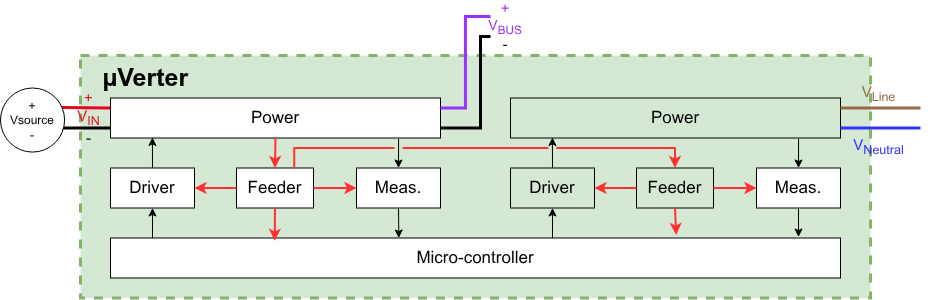

The diagram above was exported from draw.io. Its source (the exported page's mxGraphModel, read from the mxfile embedded in the PNG):
<mxGraphModel dx="1738" dy="1396" grid="1" gridSize="10" guides="1" tooltips="1" connect="1" arrows="1" fold="1" page="1" pageScale="1" pageWidth="850" pageHeight="1100" math="0" shadow="0">
  <root>
    <mxCell id="0" />
    <mxCell id="1" parent="0" />
    <mxCell id="15" value="&amp;nbsp; &amp;nbsp;&lt;b&gt;µVerter&lt;/b&gt;" style="rounded=0;whiteSpace=wrap;html=1;fillColor=#d5e8d4;strokeColor=#82b366;strokeWidth=3;dashed=1;align=left;verticalAlign=top;fontSize=25;" parent="1" vertex="1">
      <mxGeometry x="30" y="429" width="790" height="242.5" as="geometry" />
    </mxCell>
    <mxCell id="74" value="" style="edgeStyle=none;html=1;exitX=0.873;exitY=1.025;exitDx=0;exitDy=0;exitPerimeter=0;entryX=0.5;entryY=0;entryDx=0;entryDy=0;fontSize=17;" parent="1" source="75" target="77" edge="1">
      <mxGeometry relative="1" as="geometry" />
    </mxCell>
    <mxCell id="75" value="Power" style="whiteSpace=wrap;html=1;fontSize=17;" parent="1" vertex="1">
      <mxGeometry x="60" y="471.5" width="330" height="40" as="geometry" />
    </mxCell>
    <mxCell id="76" value="" style="edgeStyle=none;html=1;exitX=0.5;exitY=1;exitDx=0;exitDy=0;entryX=0.395;entryY=0;entryDx=0;entryDy=0;entryPerimeter=0;fontSize=17;" parent="1" source="77" target="79" edge="1">
      <mxGeometry relative="1" as="geometry">
        <mxPoint x="348" y="609.5" as="targetPoint" />
      </mxGeometry>
    </mxCell>
    <mxCell id="77" value="Meas." style="whiteSpace=wrap;html=1;fontSize=17;" parent="1" vertex="1">
      <mxGeometry x="306" y="541.5" width="84" height="40" as="geometry" />
    </mxCell>
    <mxCell id="78" value="" style="edgeStyle=none;html=1;entryX=0.5;entryY=1;entryDx=0;entryDy=0;fontSize=17;" parent="1" target="81" edge="1">
      <mxGeometry relative="1" as="geometry">
        <mxPoint x="102" y="611.5" as="sourcePoint" />
      </mxGeometry>
    </mxCell>
    <mxCell id="79" value="Micro-controller" style="whiteSpace=wrap;html=1;fontSize=17;" parent="1" vertex="1">
      <mxGeometry x="60" y="611.5" width="730" height="40" as="geometry" />
    </mxCell>
    <mxCell id="80" value="" style="html=1;exitX=0.5;exitY=0;exitDx=0;exitDy=0;entryX=0.127;entryY=0.985;entryDx=0;entryDy=0;entryPerimeter=0;fontSize=17;" parent="1" source="81" target="75" edge="1">
      <mxGeometry relative="1" as="geometry">
        <mxPoint x="100" y="511.5" as="targetPoint" />
      </mxGeometry>
    </mxCell>
    <mxCell id="81" value="Driver" style="whiteSpace=wrap;html=1;fontSize=17;" parent="1" vertex="1">
      <mxGeometry x="60" y="541.5" width="84" height="40" as="geometry" />
    </mxCell>
    <mxCell id="82" value="Feeder" style="whiteSpace=wrap;html=1;fontSize=17;" parent="1" vertex="1">
      <mxGeometry x="186" y="541.5" width="77" height="40" as="geometry" />
    </mxCell>
    <mxCell id="83" value="" style="edgeStyle=none;orthogonalLoop=1;jettySize=auto;html=1;exitX=0.5;exitY=1;exitDx=0;exitDy=0;entryX=0.5;entryY=0;entryDx=0;entryDy=0;strokeWidth=2;strokeColor=#FF3333;fontSize=17;" parent="1" source="75" target="82" edge="1">
      <mxGeometry width="100" relative="1" as="geometry">
        <mxPoint x="215" y="511.5" as="sourcePoint" />
        <mxPoint x="213.5" y="541.5" as="targetPoint" />
        <Array as="points" />
      </mxGeometry>
    </mxCell>
    <mxCell id="84" value="" style="edgeStyle=none;orthogonalLoop=1;jettySize=auto;html=1;exitX=1;exitY=0.5;exitDx=0;exitDy=0;entryX=0;entryY=0.5;entryDx=0;entryDy=0;strokeWidth=2;strokeColor=#FF3333;fontSize=17;" parent="1" source="82" target="77" edge="1">
      <mxGeometry width="100" relative="1" as="geometry">
        <mxPoint x="181" y="568.1666666666666" as="sourcePoint" />
        <mxPoint x="195" y="588.1666666666666" as="targetPoint" />
        <Array as="points" />
      </mxGeometry>
    </mxCell>
    <mxCell id="85" value="" style="edgeStyle=none;orthogonalLoop=1;jettySize=auto;html=1;exitX=0.5;exitY=1;exitDx=0;exitDy=0;entryX=0.225;entryY=0.071;entryDx=0;entryDy=0;strokeWidth=2;strokeColor=#FF3333;entryPerimeter=0;fontSize=17;" parent="1" source="82" target="79" edge="1">
      <mxGeometry width="100" relative="1" as="geometry">
        <mxPoint x="272" y="588.1666666666666" as="sourcePoint" />
        <mxPoint x="293" y="568.1666666666666" as="targetPoint" />
        <Array as="points" />
      </mxGeometry>
    </mxCell>
    <mxCell id="86" value="" style="edgeStyle=none;orthogonalLoop=1;jettySize=auto;html=1;exitX=0;exitY=0.5;exitDx=0;exitDy=0;entryX=1;entryY=0.5;entryDx=0;entryDy=0;strokeWidth=2;strokeColor=#FF3333;fontSize=17;" parent="1" source="82" target="81" edge="1">
      <mxGeometry width="100" relative="1" as="geometry">
        <mxPoint x="272" y="628.1666666666665" as="sourcePoint" />
        <mxPoint x="293" y="648.1666666666665" as="targetPoint" />
        <Array as="points" />
      </mxGeometry>
    </mxCell>
    <mxCell id="93" value="" style="edgeStyle=none;html=1;exitX=0.873;exitY=1.025;exitDx=0;exitDy=0;exitPerimeter=0;entryX=0.5;entryY=0;entryDx=0;entryDy=0;fontSize=17;" parent="1" source="94" target="96" edge="1">
      <mxGeometry relative="1" as="geometry" />
    </mxCell>
    <mxCell id="94" value="Power" style="whiteSpace=wrap;html=1;fontSize=17;fillColor=none;" parent="1" vertex="1">
      <mxGeometry x="460" y="471.5" width="330" height="40" as="geometry" />
    </mxCell>
    <mxCell id="95" value="" style="edgeStyle=none;html=1;exitX=0.5;exitY=1;exitDx=0;exitDy=0;fontSize=17;" parent="1" source="96" edge="1">
      <mxGeometry relative="1" as="geometry">
        <mxPoint x="748" y="610.5" as="targetPoint" />
      </mxGeometry>
    </mxCell>
    <mxCell id="96" value="Meas." style="whiteSpace=wrap;html=1;fontSize=17;" parent="1" vertex="1">
      <mxGeometry x="706" y="541.5" width="84" height="40" as="geometry" />
    </mxCell>
    <mxCell id="97" value="" style="edgeStyle=none;html=1;entryX=0.5;entryY=1;entryDx=0;entryDy=0;fontSize=17;" parent="1" target="100" edge="1">
      <mxGeometry relative="1" as="geometry">
        <mxPoint x="502" y="611.5" as="sourcePoint" />
      </mxGeometry>
    </mxCell>
    <mxCell id="99" value="" style="html=1;exitX=0.5;exitY=0;exitDx=0;exitDy=0;entryX=0.127;entryY=0.985;entryDx=0;entryDy=0;entryPerimeter=0;fontSize=17;" parent="1" source="100" target="94" edge="1">
      <mxGeometry relative="1" as="geometry">
        <mxPoint x="500" y="511.5" as="targetPoint" />
      </mxGeometry>
    </mxCell>
    <mxCell id="100" value="Driver" style="whiteSpace=wrap;html=1;fontSize=17;fillColor=none;" parent="1" vertex="1">
      <mxGeometry x="460" y="541.5" width="84" height="40" as="geometry" />
    </mxCell>
    <mxCell id="101" value="Feeder" style="whiteSpace=wrap;html=1;fontSize=17;fillColor=none;" parent="1" vertex="1">
      <mxGeometry x="586" y="541.5" width="77" height="40" as="geometry" />
    </mxCell>
    <mxCell id="102" value="" style="edgeStyle=elbowEdgeStyle;orthogonalLoop=1;jettySize=auto;html=1;exitX=0.75;exitY=0;exitDx=0;exitDy=0;entryX=0.5;entryY=0;entryDx=0;entryDy=0;strokeWidth=2;strokeColor=#FF3333;elbow=vertical;jumpStyle=gap;rounded=0;curved=0;fontSize=17;" parent="1" source="82" target="101" edge="1">
      <mxGeometry width="100" relative="1" as="geometry">
        <mxPoint x="615" y="511.5" as="sourcePoint" />
        <mxPoint x="613.5" y="541.5" as="targetPoint" />
        <Array as="points">
          <mxPoint x="440" y="521.5" />
        </Array>
      </mxGeometry>
    </mxCell>
    <mxCell id="103" value="" style="edgeStyle=none;orthogonalLoop=1;jettySize=auto;html=1;exitX=1;exitY=0.5;exitDx=0;exitDy=0;entryX=0;entryY=0.5;entryDx=0;entryDy=0;strokeWidth=2;strokeColor=#FF3333;fontSize=17;" parent="1" source="101" target="96" edge="1">
      <mxGeometry width="100" relative="1" as="geometry">
        <mxPoint x="581" y="568.1666666666666" as="sourcePoint" />
        <mxPoint x="595" y="588.1666666666666" as="targetPoint" />
        <Array as="points" />
      </mxGeometry>
    </mxCell>
    <mxCell id="104" value="" style="edgeStyle=none;orthogonalLoop=1;jettySize=auto;html=1;exitX=0.5;exitY=1;exitDx=0;exitDy=0;entryX=0.775;entryY=-0.075;entryDx=0;entryDy=0;strokeWidth=2;strokeColor=#FF3333;entryPerimeter=0;fontSize=17;" parent="1" source="101" target="79" edge="1">
      <mxGeometry width="100" relative="1" as="geometry">
        <mxPoint x="672" y="588.1666666666666" as="sourcePoint" />
        <mxPoint x="625" y="611.5" as="targetPoint" />
        <Array as="points" />
      </mxGeometry>
    </mxCell>
    <mxCell id="105" value="" style="edgeStyle=none;orthogonalLoop=1;jettySize=auto;html=1;exitX=0;exitY=0.5;exitDx=0;exitDy=0;entryX=1;entryY=0.5;entryDx=0;entryDy=0;strokeWidth=2;strokeColor=#FF3333;fontSize=17;" parent="1" source="101" target="100" edge="1">
      <mxGeometry width="100" relative="1" as="geometry">
        <mxPoint x="672" y="628.1666666666665" as="sourcePoint" />
        <mxPoint x="693" y="648.1666666666665" as="targetPoint" />
        <Array as="points" />
      </mxGeometry>
    </mxCell>
    <mxCell id="16" value="" style="endArrow=none;html=1;rounded=0;entryX=1;entryY=0.25;entryDx=0;entryDy=0;strokeColor=light-dark(#986a44, #ededed);strokeWidth=3;exitX=0.156;exitY=0.312;exitDx=0;exitDy=0;exitPerimeter=0;" parent="1" target="94" edge="1">
      <mxGeometry width="50" height="50" relative="1" as="geometry">
        <mxPoint x="869.996551724138" y="481.49310344827586" as="sourcePoint" />
        <mxPoint x="789.9979961215256" y="477.6920415224913" as="targetPoint" />
      </mxGeometry>
    </mxCell>
    <mxCell id="17" value="" style="endArrow=none;html=1;rounded=0;strokeWidth=3;exitX=0;exitY=0.75;exitDx=0;exitDy=0;entryX=0.98;entryY=0.52;entryDx=0;entryDy=0;entryPerimeter=0;" parent="1" source="75" edge="1">
      <mxGeometry width="50" height="50" relative="1" as="geometry">
        <mxPoint x="50" y="501.5" as="sourcePoint" />
        <mxPoint x="9.768000000000029" y="501.5552" as="targetPoint" />
      </mxGeometry>
    </mxCell>
    <mxCell id="18" value="" style="endArrow=none;html=1;rounded=0;entryX=0.999;entryY=0.307;entryDx=0;entryDy=0;fillColor=#f8cecc;strokeColor=light-dark(#e40620, #d7817e);strokeWidth=3;exitX=0;exitY=0.25;exitDx=0;exitDy=0;entryPerimeter=0;" parent="1" source="75" edge="1">
      <mxGeometry width="50" height="50" relative="1" as="geometry">
        <mxPoint x="40" y="471.5" as="sourcePoint" />
        <mxPoint x="11.508399999999938" y="481.05182" as="targetPoint" />
      </mxGeometry>
    </mxCell>
    <mxCell id="24" value="" style="endArrow=none;html=1;rounded=0;strokeColor=#3333FF;strokeWidth=3;exitX=0.156;exitY=0.624;exitDx=0;exitDy=0;exitPerimeter=0;entryX=1;entryY=0.75;entryDx=0;entryDy=0;" parent="1" target="94" edge="1">
      <mxGeometry width="50" height="50" relative="1" as="geometry">
        <mxPoint x="869.996551724138" y="501.4862068965517" as="sourcePoint" />
        <mxPoint x="800" y="501.5" as="targetPoint" />
      </mxGeometry>
    </mxCell>
    <mxCell id="25" value="" style="endArrow=none;html=1;rounded=0;fillColor=#f8cecc;strokeColor=light-dark(#9933FF,#D7817E);strokeWidth=3;entryX=1;entryY=0.25;entryDx=0;entryDy=0;fontSize=17;edgeStyle=elbowEdgeStyle;" parent="1" target="75" edge="1">
      <mxGeometry width="50" height="50" relative="1" as="geometry">
        <mxPoint x="440" y="390" as="sourcePoint" />
        <mxPoint x="400" y="481.5" as="targetPoint" />
      </mxGeometry>
    </mxCell>
    <mxCell id="28" value="&lt;div&gt;&lt;span style=&quot;color: light-dark(rgb(153, 51, 255), transparent);&quot;&gt;+&lt;br&gt;V&lt;sub&gt;BUS&lt;/sub&gt;&lt;/span&gt;&lt;/div&gt;&lt;div&gt;-&lt;/div&gt;" style="text;html=1;whiteSpace=wrap;strokeColor=none;fillColor=none;align=center;verticalAlign=middle;rounded=0;fontSize=14;" parent="1" vertex="1">
      <mxGeometry x="430" y="380" width="50" height="40" as="geometry" />
    </mxCell>
    <mxCell id="29" value="&lt;div&gt;&lt;span style=&quot;color: light-dark(rgb(152, 106, 68), rgb(237, 237, 237));&quot;&gt;V&lt;sub&gt;Line&lt;/sub&gt;&lt;/span&gt;&lt;/div&gt;" style="text;html=1;whiteSpace=wrap;strokeColor=none;fillColor=none;align=center;verticalAlign=middle;rounded=0;fontSize=15;" parent="1" vertex="1">
      <mxGeometry x="780" y="461.5" width="96.96" height="10" as="geometry" />
    </mxCell>
    <mxCell id="30" value="&lt;div&gt;&lt;span style=&quot;color: light-dark(rgb(51, 51, 255), rgb(237, 237, 237));&quot;&gt;V&lt;sub&gt;Neutral&lt;/sub&gt;&lt;/span&gt;&lt;/div&gt;" style="text;html=1;whiteSpace=wrap;strokeColor=none;fillColor=none;align=center;verticalAlign=middle;rounded=0;fontSize=15;" parent="1" vertex="1">
      <mxGeometry x="780" y="511.5" width="96.96" height="16.26" as="geometry" />
    </mxCell>
    <mxCell id="113" value="" style="endArrow=none;html=1;rounded=0;strokeWidth=3;entryX=1;entryY=0.75;entryDx=0;entryDy=0;fontSize=17;edgeStyle=elbowEdgeStyle;" parent="1" target="75" edge="1">
      <mxGeometry width="50" height="50" relative="1" as="geometry">
        <mxPoint x="440" y="410" as="sourcePoint" />
        <mxPoint x="375.0032258064516" y="499.03999999999996" as="targetPoint" />
        <Array as="points">
          <mxPoint x="430" y="460" />
        </Array>
      </mxGeometry>
    </mxCell>
    <mxCell id="114" value="" style="group" parent="1" vertex="1" connectable="0">
      <mxGeometry x="-50" y="461.5" width="70" height="70" as="geometry" />
    </mxCell>
    <mxCell id="115" value="+&lt;div&gt;Vsource&lt;/div&gt;&lt;div&gt;-&lt;/div&gt;" style="ellipse;whiteSpace=wrap;html=1;aspect=fixed;" parent="114" vertex="1">
      <mxGeometry width="64.08045977011493" height="64.08045977011493" as="geometry" />
    </mxCell>
    <mxCell id="27" value="&lt;span style=&quot;color: light-dark(rgb(224, 27, 36), rgb(237, 237, 237));&quot;&gt;+&lt;/span&gt;&lt;br&gt;&lt;div&gt;&lt;span style=&quot;color: light-dark(rgb(224, 27, 36), rgb(237, 237, 237));&quot;&gt;V&lt;sub&gt;IN&lt;/sub&gt;&lt;/span&gt;&lt;/div&gt;&lt;div&gt;-&lt;/div&gt;" style="text;html=1;whiteSpace=wrap;strokeColor=none;fillColor=none;align=center;verticalAlign=middle;rounded=0;fontSize=15;" parent="1" vertex="1">
      <mxGeometry x="-9.996742081447962" y="461.5013494809689" width="96.96186166774403" height="59.06574394463668" as="geometry" />
    </mxCell>
  </root>
</mxGraphModel>